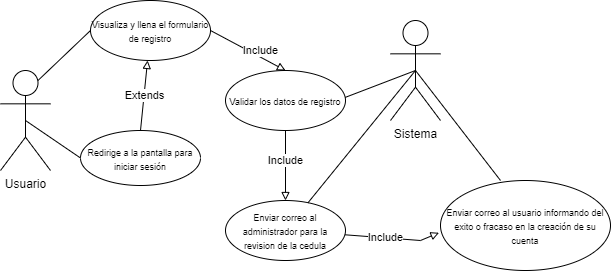

The diagram above was exported from draw.io. Its source (the exported page's mxGraphModel, read from the mxfile embedded in the PNG):
<mxGraphModel dx="789" dy="442" grid="1" gridSize="10" guides="1" tooltips="1" connect="1" arrows="1" fold="1" page="1" pageScale="1" pageWidth="850" pageHeight="1100" math="0" shadow="0">
  <root>
    <mxCell id="0" />
    <mxCell id="1" parent="0" />
    <mxCell id="Q0N8vSZ8B6N9nsbW7pyf-1" value="Usuario" style="shape=umlActor;verticalLabelPosition=bottom;verticalAlign=top;html=1;outlineConnect=0;" vertex="1" parent="1">
      <mxGeometry x="140" y="110" width="50" height="100" as="geometry" />
    </mxCell>
    <mxCell id="Q0N8vSZ8B6N9nsbW7pyf-3" value="Sistema" style="shape=umlActor;verticalLabelPosition=bottom;verticalAlign=top;html=1;outlineConnect=0;" vertex="1" parent="1">
      <mxGeometry x="530" y="60" width="50" height="100" as="geometry" />
    </mxCell>
    <mxCell id="Q0N8vSZ8B6N9nsbW7pyf-7" value="&lt;font style=&quot;font-size: 9px&quot;&gt;Visualiza y llena el formulario de registro&lt;/font&gt;" style="ellipse;whiteSpace=wrap;html=1;" vertex="1" parent="1">
      <mxGeometry x="230" y="40" width="120" height="60" as="geometry" />
    </mxCell>
    <mxCell id="Q0N8vSZ8B6N9nsbW7pyf-9" value="" style="endArrow=none;html=1;entryX=0;entryY=0.5;entryDx=0;entryDy=0;exitX=0.75;exitY=0.1;exitDx=0;exitDy=0;exitPerimeter=0;" edge="1" parent="1" source="Q0N8vSZ8B6N9nsbW7pyf-1" target="Q0N8vSZ8B6N9nsbW7pyf-7">
      <mxGeometry width="50" height="50" relative="1" as="geometry">
        <mxPoint x="170" y="95" as="sourcePoint" />
        <mxPoint x="180" y="50" as="targetPoint" />
      </mxGeometry>
    </mxCell>
    <mxCell id="Q0N8vSZ8B6N9nsbW7pyf-10" value="&lt;font style=&quot;font-size: 9px&quot;&gt;Redirige a la pantalla para iniciar sesión&lt;/font&gt;" style="ellipse;whiteSpace=wrap;html=1;" vertex="1" parent="1">
      <mxGeometry x="220" y="170" width="120" height="55" as="geometry" />
    </mxCell>
    <mxCell id="Q0N8vSZ8B6N9nsbW7pyf-11" value="" style="endArrow=none;html=1;entryX=0;entryY=0.5;entryDx=0;entryDy=0;exitX=0.5;exitY=0.5;exitDx=0;exitDy=0;exitPerimeter=0;" edge="1" parent="1" source="Q0N8vSZ8B6N9nsbW7pyf-1" target="Q0N8vSZ8B6N9nsbW7pyf-10">
      <mxGeometry width="50" height="50" relative="1" as="geometry">
        <mxPoint x="187.5" y="130" as="sourcePoint" />
        <mxPoint x="240" y="80" as="targetPoint" />
      </mxGeometry>
    </mxCell>
    <mxCell id="Q0N8vSZ8B6N9nsbW7pyf-13" value="Extends" style="endArrow=block;endFill=0;html=1;exitX=0.5;exitY=0;exitDx=0;exitDy=0;rounded=0;" edge="1" parent="1" source="Q0N8vSZ8B6N9nsbW7pyf-10" target="Q0N8vSZ8B6N9nsbW7pyf-7">
      <mxGeometry width="160" relative="1" as="geometry">
        <mxPoint x="280" y="150" as="sourcePoint" />
        <mxPoint x="440" y="150" as="targetPoint" />
      </mxGeometry>
    </mxCell>
    <mxCell id="Q0N8vSZ8B6N9nsbW7pyf-14" value="&lt;font style=&quot;font-size: 9px&quot;&gt;Validar los datos de registro&lt;/font&gt;" style="ellipse;whiteSpace=wrap;html=1;" vertex="1" parent="1">
      <mxGeometry x="365" y="110" width="120" height="60" as="geometry" />
    </mxCell>
    <mxCell id="Q0N8vSZ8B6N9nsbW7pyf-15" value="" style="endArrow=none;html=1;entryX=0.5;entryY=0.5;entryDx=0;entryDy=0;exitX=0.998;exitY=0.448;exitDx=0;exitDy=0;exitPerimeter=0;entryPerimeter=0;" edge="1" parent="1" source="Q0N8vSZ8B6N9nsbW7pyf-14" target="Q0N8vSZ8B6N9nsbW7pyf-3">
      <mxGeometry width="50" height="50" relative="1" as="geometry">
        <mxPoint x="470" y="110" as="sourcePoint" />
        <mxPoint x="522.5" y="60" as="targetPoint" />
      </mxGeometry>
    </mxCell>
    <mxCell id="Q0N8vSZ8B6N9nsbW7pyf-16" value="Include" style="endArrow=block;endFill=0;html=1;exitX=1;exitY=0.5;exitDx=0;exitDy=0;rounded=0;entryX=0.5;entryY=0;entryDx=0;entryDy=0;" edge="1" parent="1" source="Q0N8vSZ8B6N9nsbW7pyf-7" target="Q0N8vSZ8B6N9nsbW7pyf-14">
      <mxGeometry x="0.2595" y="6" width="160" relative="1" as="geometry">
        <mxPoint x="418" y="80.04" as="sourcePoint" />
        <mxPoint x="425.08914588271114" y="10.004674736797185" as="targetPoint" />
        <mxPoint as="offset" />
      </mxGeometry>
    </mxCell>
    <mxCell id="Q0N8vSZ8B6N9nsbW7pyf-17" value="Include" style="endArrow=block;endFill=0;html=1;exitX=1;exitY=0.5;exitDx=0;exitDy=0;rounded=0;" edge="1" parent="1">
      <mxGeometry x="-0.1429" width="160" relative="1" as="geometry">
        <mxPoint x="425" y="170" as="sourcePoint" />
        <mxPoint x="425" y="240" as="targetPoint" />
        <mxPoint as="offset" />
      </mxGeometry>
    </mxCell>
    <mxCell id="Q0N8vSZ8B6N9nsbW7pyf-18" value="&lt;font style=&quot;font-size: 9px&quot;&gt;Enviar correo al administrador para la revision de la cedula&lt;/font&gt;" style="ellipse;whiteSpace=wrap;html=1;" vertex="1" parent="1">
      <mxGeometry x="365" y="240" width="120" height="60" as="geometry" />
    </mxCell>
    <mxCell id="Q0N8vSZ8B6N9nsbW7pyf-19" value="&lt;font style=&quot;font-size: 9px&quot;&gt;Enviar correo al usuario informando del exito o fracaso en la creación de su cuenta&lt;/font&gt;" style="ellipse;whiteSpace=wrap;html=1;" vertex="1" parent="1">
      <mxGeometry x="580" y="220" width="170" height="90" as="geometry" />
    </mxCell>
    <mxCell id="Q0N8vSZ8B6N9nsbW7pyf-21" value="Include" style="endArrow=block;endFill=0;html=1;rounded=0;entryX=-0.009;entryY=0.581;entryDx=0;entryDy=0;entryPerimeter=0;" edge="1" parent="1" source="Q0N8vSZ8B6N9nsbW7pyf-18" target="Q0N8vSZ8B6N9nsbW7pyf-19">
      <mxGeometry x="-0.1429" width="160" relative="1" as="geometry">
        <mxPoint x="530" y="310" as="sourcePoint" />
        <mxPoint x="530" y="380" as="targetPoint" />
        <mxPoint as="offset" />
        <Array as="points">
          <mxPoint x="560" y="280" />
        </Array>
      </mxGeometry>
    </mxCell>
    <mxCell id="Q0N8vSZ8B6N9nsbW7pyf-23" value="" style="endArrow=none;html=1;entryX=0.5;entryY=0.5;entryDx=0;entryDy=0;entryPerimeter=0;" edge="1" parent="1" source="Q0N8vSZ8B6N9nsbW7pyf-18" target="Q0N8vSZ8B6N9nsbW7pyf-3">
      <mxGeometry width="50" height="50" relative="1" as="geometry">
        <mxPoint x="470" y="210" as="sourcePoint" />
        <mxPoint x="540.24" y="183.12" as="targetPoint" />
      </mxGeometry>
    </mxCell>
    <mxCell id="Q0N8vSZ8B6N9nsbW7pyf-24" value="" style="endArrow=none;html=1;exitX=0.353;exitY=0;exitDx=0;exitDy=0;exitPerimeter=0;entryX=0.5;entryY=0.5;entryDx=0;entryDy=0;entryPerimeter=0;" edge="1" parent="1" source="Q0N8vSZ8B6N9nsbW7pyf-19" target="Q0N8vSZ8B6N9nsbW7pyf-3">
      <mxGeometry width="50" height="50" relative="1" as="geometry">
        <mxPoint x="620.0000016612146" y="209.99735477911855" as="sourcePoint" />
        <mxPoint x="550" y="110" as="targetPoint" />
      </mxGeometry>
    </mxCell>
  </root>
</mxGraphModel>